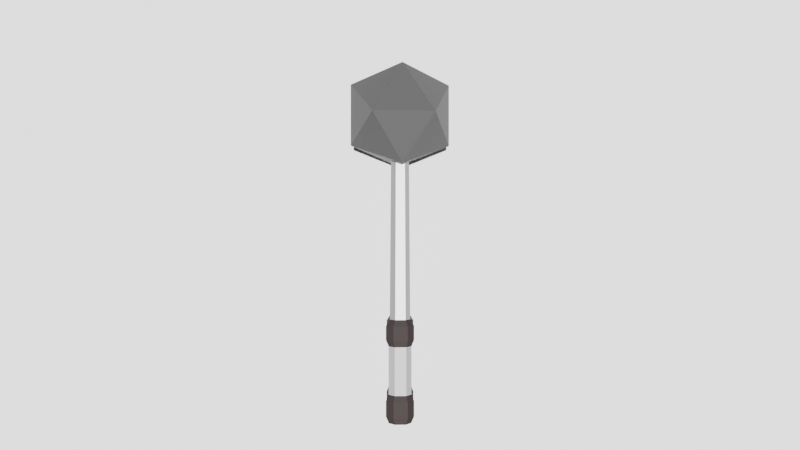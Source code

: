 # Source: Working.blend  (saved by Blender 2.81.16; exported with 4.5.12 LTS)
import bpy
from mathutils import Matrix  # noqa: F401  (used for matrix-valued properties, if any)

bpy.ops.wm.read_factory_settings(use_empty=True)
scene = bpy.context.scene
scene.name = 'Scene'

# ---- collections
col_collection = bpy.data.collections.new('Collection'); scene.collection.children.link(col_collection)

# ---- materials (node trees are filled in below, after node groups)
mat_metal_1 = bpy.data.materials.new('Metal 1')
mat_metal_1.use_transparent_shadow = False
mat_wood = bpy.data.materials.new('Wood')
mat_wood.use_transparent_shadow = False
mat_grip = bpy.data.materials.new('Grip')
mat_grip.use_transparent_shadow = False
mat_metal_2 = bpy.data.materials.new('Metal 2')
mat_metal_2.use_transparent_shadow = False

# ---- material node trees
mat_metal_1.use_nodes = True; mat_metal_1.node_tree.nodes.clear()
_N = mat_metal_1.node_tree.nodes; _L = mat_metal_1.node_tree.links
n0 = _N.new('ShaderNodeOutputMaterial'); n0.name = 'Material Output'; n0.location = (300, 300)
n1 = _N.new('ShaderNodeBsdfPrincipled'); n1.name = 'Principled BSDF'; n1.location = (10, 300)
n1.distribution = 'GGX'
n1.subsurface_method = 'BURLEY'
n1.inputs[0].default_value = (0.4575, 0.4575, 0.4575, 1.0)
n1.inputs[1].default_value = 0.7391
n1.inputs[2].default_value = 0.5331
n1.inputs[3].default_value = 1.45
n1.inputs[13].default_value = 0.0
n1.inputs[27].default_value = (0.0, 0.0, 0.0, 1.0)
n1.inputs[28].default_value = 1.0
_L.new(n1.outputs[0], n0.inputs[0])
n0.is_active_output = True
mat_wood.use_nodes = True; mat_wood.node_tree.nodes.clear()
_N = mat_wood.node_tree.nodes; _L = mat_wood.node_tree.links
n0 = _N.new('ShaderNodeOutputMaterial'); n0.name = 'Material Output'; n0.location = (300, 300)
n1 = _N.new('ShaderNodeBsdfPrincipled'); n1.name = 'Principled BSDF'; n1.location = (10, 300)
n1.distribution = 'GGX'
n1.subsurface_method = 'BURLEY'
n1.inputs[0].default_value = (0.04763, 0.03859, 0.03859, 1.0)
n1.inputs[3].default_value = 1.45
n1.inputs[13].default_value = 0.0
n1.inputs[27].default_value = (0.0, 0.0, 0.0, 1.0)
n1.inputs[28].default_value = 1.0
_L.new(n1.outputs[0], n0.inputs[0])
n0.is_active_output = True
mat_grip.use_nodes = True; mat_grip.node_tree.nodes.clear()
_N = mat_grip.node_tree.nodes; _L = mat_grip.node_tree.links
n0 = _N.new('ShaderNodeOutputMaterial'); n0.name = 'Material Output'; n0.location = (300, 300)
n1 = _N.new('ShaderNodeBsdfPrincipled'); n1.name = 'Principled BSDF'; n1.location = (10, 300)
n1.distribution = 'GGX'
n1.subsurface_method = 'BURLEY'
n1.inputs[0].default_value = (0.4575, 0.4575, 0.4575, 1.0)
n1.inputs[3].default_value = 1.45
n1.inputs[27].default_value = (0.0, 0.0, 0.0, 1.0)
n1.inputs[28].default_value = 1.0
_L.new(n1.outputs[0], n0.inputs[0])
n0.is_active_output = True
mat_metal_2.use_nodes = True; mat_metal_2.node_tree.nodes.clear()
_N = mat_metal_2.node_tree.nodes; _L = mat_metal_2.node_tree.links
n0 = _N.new('ShaderNodeOutputMaterial'); n0.name = 'Material Output'; n0.location = (300, 300)
n1 = _N.new('ShaderNodeBsdfPrincipled'); n1.name = 'Principled BSDF'; n1.location = (10, 300)
n1.distribution = 'GGX'
n1.subsurface_method = 'BURLEY'
n1.inputs[0].default_value = (0.06998, 0.06998, 0.06998, 1.0)
n1.inputs[3].default_value = 1.45
n1.inputs[27].default_value = (0.0, 0.0, 0.0, 1.0)
n1.inputs[28].default_value = 1.0
_L.new(n1.outputs[0], n0.inputs[0])
n0.is_active_output = True

# ---- world
world_world = bpy.data.worlds.new('World'); scene.world = world_world
world_world.use_nodes = True; world_world.node_tree.nodes.clear()
_N = world_world.node_tree.nodes; _L = world_world.node_tree.links
n0 = _N.new('ShaderNodeOutputWorld'); n0.name = 'World Output'; n0.location = (300, 300)
n1 = _N.new('ShaderNodeBackground'); n1.name = 'Background'; n1.location = (10, 300)
n1.inputs[0].default_value = (0.05088, 0.05088, 0.05088, 1.0)
_L.new(n1.outputs[0], n0.inputs[0])
n0.is_active_output = True
world_world.color = (0.05088, 0.05088, 0.05088)
world_world.use_sun_shadow = False
world_world.sun_shadow_jitter_overblur = 0.0

# ---- cameras
cam_camera = bpy.data.cameras.new('Camera')

# ---- lights
light_sun = bpy.data.lights.new('Sun', 'SUN')
light_sun.transmission_factor = 0.0
light_sun.energy = 6.0
light_sun.shadow_soft_size = 0.125

# ---- meshes
me_cylinder_001 = bpy.data.meshes.new('Cylinder.001')
me_cylinder_001.from_pydata([(-7.451e-09, 7.451e-09, -1.0), (2.85e-09, 0.4141, 1.0), (1.191, 1.031e-07, 1.0), (-1.013e-07, -0.4141, 1.0), (-1.191, 1.261e-07, 1.0), (0.0, 0.7572, -0.6), (-3.967e-09, 0.6789, -0.3286), (-4.204e-09, 0.6504, 0.2), (0.0, 0.7572, 0.6), (1.0, 4.056e-08, 0.6), (0.8589, -5.239e-09, 0.2), (0.8965, -6.734e-08, -0.3286), (1.0, -1.068e-07, -0.6), (-8.742e-08, -0.7572, 0.6), (-7.929e-08, -0.6504, 0.2), (-8.234e-08, -0.6789, -0.3286), (-8.742e-08, -0.7572, -0.6), (-1.0, 8.269e-08, 0.6), (-0.8589, 3.095e-08, 0.2), (-0.8965, -2.957e-08, -0.3286), (-1.0, -6.463e-08, -0.6), (0.5746, -1.229e-07, -0.7684), (-7.095e-08, -0.6082, -0.7684), (-0.5746, -8.904e-08, -0.7684), (-2.072e-08, 0.6082, -0.7684), (-2.293, -0.4734, 1.055), (-2.293, 0.4734, 1.055), (-2.293, -0.4734, 0.945), (-2.293, 0.4734, 0.945), (2.293, -0.4734, 1.055), (2.293, 0.4734, 1.055), (2.293, -0.4734, 0.945), (2.293, 0.4734, 0.945), (1.147, -0.678, 0.9212), (-1.147, -0.678, 0.9212), (-1.147, 0.678, 0.9212), (1.147, 0.678, 0.9212), (-1.147, -0.678, 1.079), (1.147, -0.678, 1.079), (1.147, 0.678, 1.079), (-1.147, 0.678, 1.079), (-0.6014, -0.5294, 1.47), (-0.6014, 0.5294, 1.47), (-0.6813, -0.5997, 1.056), (-0.6813, 0.5998, 1.056), (0.6014, -0.5294, 1.47), (0.6014, 0.5294, 1.47), (0.6813, -0.5997, 1.056), (0.6813, 0.5998, 1.056), (-0.5533, -0.487, 1.175), (-0.5533, -0.487, 1.351), (-0.5533, 0.487, 1.351), (-0.5533, 0.487, 1.175), (0.5533, -0.487, 1.351), (0.5533, -0.487, 1.175), (0.5533, 0.487, 1.175), (0.5533, 0.487, 1.351), (-0.7633, -0.6719, 1.47), (-0.7633, 0.6719, 1.47), (0.7633, 0.6719, 1.47), (0.7633, -0.6719, 1.47), (-0.7633, -0.6719, 1.545), (-0.7633, 0.6719, 1.545), (0.7633, 0.6719, 1.545), (0.7633, -0.6719, 1.545)], [], [(7, 8, 9, 10), (10, 9, 13, 14), (14, 13, 17, 18), (1, 4, 3, 2), (18, 17, 8, 7), (23, 24, 0), (23, 20, 5, 24), (20, 19, 6, 5), (19, 18, 7, 6), (22, 23, 0), (22, 16, 20, 23), (16, 15, 19, 20), (15, 14, 18, 19), (21, 22, 0), (21, 12, 16, 22), (12, 11, 15, 16), (11, 10, 14, 15), (24, 21, 0), (24, 5, 12, 21), (5, 6, 11, 12), (6, 7, 10, 11), (2, 3, 13, 9), (3, 4, 17, 13), (1, 2, 9, 8), (4, 1, 8, 17), (25, 26, 28, 27), (33, 36, 32, 31), (31, 32, 30, 29), (37, 40, 26, 25), (33, 31, 29, 38), (35, 28, 26, 40), (32, 36, 39, 30), (34, 33, 38, 37), (27, 34, 37, 25), (38, 39, 40, 37), (29, 30, 39, 38), (34, 35, 36, 33), (27, 28, 35, 34), (36, 35, 40, 39), (49, 52, 44, 43), (43, 44, 48, 47), (53, 56, 46, 45), (46, 42, 58, 59), (50, 53, 45, 41), (56, 51, 42, 46), (48, 44, 52, 55), (55, 52, 51, 56), (43, 47, 54, 49), (49, 54, 53, 50), (47, 48, 55, 54), (54, 55, 56, 53), (41, 42, 51, 50), (50, 51, 52, 49), (59, 58, 62, 63), (45, 46, 59, 60), (42, 41, 57, 58), (41, 45, 60, 57), (64, 63, 62, 61), (60, 59, 63, 64), (57, 60, 64, 61), (58, 57, 61, 62)])
me_cylinder_001.polygons.foreach_set('material_index', [0, 0, 0, 0, 0, 0, 0, 0, 0, 0, 0, 0, 0, 0, 0, 0, 0, 0, 0, 0, 0, 0, 0, 0, 0, 1, 1, 1, 1, 1, 1, 1, 1, 1, 1, 1, 1, 1, 1, 2, 2, 2, 1, 2, 2, 2, 2, 2, 2, 2, 2, 2, 2, 1, 1, 1, 1, 1, 1, 1, 1])
_uv = me_cylinder_001.uv_layers.new(name='UVMap')
_uv.uv.foreach_set('vector', [1.0, 0.8, 1.0, 0.9, 0.75, 0.9, 0.75, 0.8, 0.75, 0.8, 0.75, 0.9, 0.5, 0.9, 0.5, 0.8, 0.5, 0.8, 0.5, 0.9, 0.25, 0.9, 0.25, 0.8, 0.25, 0.49, 0.01, 0.25, 0.25, 0.01, 0.49, 0.25, 0.25, 0.8, 0.25, 0.9, 0.0, 0.9, 0.0, 0.8, 0.25, 0.5579, 0.0, 0.5579, 0.25, 0.5, 0.25, 0.5579, 0.25, 0.6, 0.0, 0.6, 0.0, 0.5579, 0.25, 0.6, 0.25, 0.6678, 0.0, 0.6678, 0.0, 0.6, 0.25, 0.6678, 0.25, 0.8, 0.0, 0.8, 0.0, 0.6678, 0.5, 0.5579, 0.25, 0.5579, 0.5, 0.5, 0.5, 0.5579, 0.5, 0.6, 0.25, 0.6, 0.25, 0.5579, 0.5, 0.6, 0.5, 0.6678, 0.25, 0.6678, 0.25, 0.6, 0.5, 0.6678, 0.5, 0.8, 0.25, 0.8, 0.25, 0.6678, 0.75, 0.5579, 0.5, 0.5579, 0.75, 0.5, 0.75, 0.5579, 0.75, 0.6, 0.5, 0.6, 0.5, 0.5579, 0.75, 0.6, 0.75, 0.6678, 0.5, 0.6678, 0.5, 0.6, 0.75, 0.6678, 0.75, 0.8, 0.5, 0.8, 0.5, 0.6678, 1.0, 0.5579, 0.75, 0.5579, 1.0, 0.5, 1.0, 0.5579, 1.0, 0.6, 0.75, 0.6, 0.75, 0.5579, 1.0, 0.6, 1.0, 0.6678, 0.75, 0.6678, 0.75, 0.6, 1.0, 0.6678, 1.0, 0.8, 0.75, 0.8, 0.75, 0.6678, 0.75, 1.0, 0.5, 1.0, 0.5, 0.9, 0.75, 0.9, 0.5, 1.0, 0.25, 1.0, 0.25, 0.9, 0.5, 0.9, 1.0, 1.0, 0.75, 1.0, 0.75, 0.9, 1.0, 0.9, 0.25, 1.0, 0.0, 1.0, 0.0, 0.9, 0.25, 0.9, 0.375, 0.0, 0.625, 0.0, 0.625, 0.25, 0.375, 0.25, 0.375, 0.4375, 0.625, 0.4375, 0.625, 0.5, 0.375, 0.5, 0.375, 0.5, 0.625, 0.5, 0.625, 0.75, 0.375, 0.75, 0.375, 0.9375, 0.625, 0.9375, 0.625, 1.0, 0.375, 1.0, 0.3125, 0.5, 0.375, 0.5, 0.375, 0.75, 0.3125, 0.75, 0.8125, 0.5, 0.875, 0.5, 0.875, 0.75, 0.8125, 0.75, 0.625, 0.5, 0.6875, 0.5, 0.6875, 0.75, 0.625, 0.75, 0.1875, 0.5, 0.3125, 0.5, 0.3125, 0.75, 0.1875, 0.75, 0.125, 0.5, 0.1875, 0.5, 0.1875, 0.75, 0.125, 0.75, 0.375, 0.8125, 0.625, 0.8125, 0.625, 0.9375, 0.375, 0.9375, 0.375, 0.75, 0.625, 0.75, 0.625, 0.8125, 0.375, 0.8125, 0.375, 0.3125, 0.625, 0.3125, 0.625, 0.4375, 0.375, 0.4375, 0.375, 0.25, 0.625, 0.25, 0.625, 0.3125, 0.375, 0.3125, 0.6875, 0.5, 0.8125, 0.5, 0.8125, 0.75, 0.6875, 0.75, 0.375, 0.1667, 0.625, 0.1667, 0.625, 0.25, 0.375, 0.25, 0.375, 0.25, 0.625, 0.25, 0.625, 0.5, 0.375, 0.5, 0.375, 0.6667, 0.625, 0.6667, 0.625, 0.75, 0.375, 0.75, 0.625, 0.75, 0.875, 0.75, 0.875, 0.75, 0.625, 0.75, 0.125, 0.6667, 0.375, 0.6667, 0.375, 0.75, 0.125, 0.75, 0.625, 0.6667, 0.875, 0.6667, 0.875, 0.75, 0.625, 0.75, 0.625, 0.5, 0.875, 0.5, 0.875, 0.5833, 0.625, 0.5833, 0.625, 0.5833, 0.875, 0.5833, 0.875, 0.6667, 0.625, 0.6667, 0.125, 0.5, 0.375, 0.5, 0.375, 0.5833, 0.125, 0.5833, 0.125, 0.5833, 0.375, 0.5833, 0.375, 0.6667, 0.125, 0.6667, 0.375, 0.5, 0.625, 0.5, 0.625, 0.5833, 0.375, 0.5833, 0.375, 0.5833, 0.625, 0.5833, 0.625, 0.6667, 0.375, 0.6667, 0.375, 0.0, 0.625, 0.0, 0.625, 0.08333, 0.375, 0.08333, 0.375, 0.08333, 0.625, 0.08333, 0.625, 0.1667, 0.375, 0.1667, 0.625, 0.75, 0.875, 0.75, 0.875, 0.75, 0.625, 0.75, 0.375, 0.75, 0.625, 0.75, 0.625, 0.75, 0.375, 0.75, 0.625, 0.0, 0.375, 0.0, 0.375, 0.0, 0.625, 0.0, 0.125, 0.75, 0.375, 0.75, 0.375, 0.75, 0.125, 0.75, 0.375, 0.75, 0.625, 0.75, 0.625, 1.0, 0.375, 1.0, 0.375, 0.75, 0.625, 0.75, 0.625, 0.75, 0.375, 0.75, 0.125, 0.75, 0.375, 0.75, 0.375, 0.75, 0.125, 0.75, 0.625, 0.0, 0.375, 0.0, 0.375, 0.0, 0.625, 0.0])
me_cylinder_001.materials.append(mat_metal_1)
me_cylinder_001.materials.append(mat_wood)
me_cylinder_001.materials.append(mat_grip)
me_cylinder_001.use_remesh_fix_poles = True
me_cylinder_001.use_remesh_preserve_attributes = False
me_cylinder_001.use_mirror_vertex_groups = False
me_cylinder_001.update()
me_plane = bpy.data.meshes.new('Plane')
me_plane.from_pydata([(-1.0, -1.0, 0.0), (1.0, -1.0, 0.0), (-1.0, 1.0, 0.0), (1.0, 1.0, 0.0)], [], [(0, 1, 3, 2)])
_uv = me_plane.uv_layers.new(name='UVMap')
_uv.uv.foreach_set('vector', [0.0, 0.0, 1.0, 0.0, 1.0, 1.0, 0.0, 1.0])
me_plane.use_remesh_fix_poles = True
me_plane.use_remesh_preserve_attributes = False
me_plane.use_mirror_vertex_groups = False
me_plane.update()
me_cylinder = bpy.data.meshes.new('Cylinder')
me_cylinder.from_pydata([(2.954e-06, 0.6128, -0.5201), (0.0, 1.0, 0.9096), (0.5307, 0.3064, -0.5201), (0.866, 0.5, 0.9096), (0.5307, -0.3064, -0.5201), (0.866, -0.5, 0.9096), (2.901e-06, -0.6128, -0.5201), (-8.742e-08, -1.0, 0.9096), (-0.5307, -0.3064, -0.5201), (-0.866, -0.5, 0.9096), (-0.5307, 0.3064, -0.5201), (-0.866, 0.5, 0.9096), (0.0, 1.0, 0.5462), (0.0, 1.0, 0.8354), (0.866, 0.5, 0.8354), (0.866, 0.5, 0.5462), (0.866, -0.5, 0.8354), (0.866, -0.5, 0.5462), (-8.742e-08, -1.0, 0.8354), (-8.742e-08, -1.0, 0.5462), (-0.866, -0.5, 0.8354), (-0.866, -0.5, 0.5462), (-0.866, 0.5, 0.8354), (-0.866, 0.5, 0.5462), (8.631e-07, 0.8103, 0.5762), (8.631e-07, 0.8103, 0.8054), (0.7017, 0.4051, 0.8054), (0.7017, 0.4051, 0.5762), (0.7017, -0.4051, 0.8054), (0.7017, -0.4051, 0.5762), (7.923e-07, -0.8103, 0.8054), (7.923e-07, -0.8103, 0.5762), (-0.7017, -0.4051, 0.8054), (-0.7017, -0.4051, 0.5762), (-0.7017, 0.4051, 0.8054), (-0.7017, 0.4051, 0.5762), (0.866, 0.5, 0.4789), (0.866, -0.5, 0.4789), (-8.742e-08, -1.0, 0.4789), (-0.866, -0.5, 0.4789), (-0.866, 0.5, 0.4789), (0.0, 1.0, 0.4789), (0.6286, 0.3629, 0.4482), (0.6286, -0.3629, 0.4482), (2.028e-06, -0.7259, 0.4482), (-0.6286, -0.3629, 0.4482), (-0.6286, 0.3629, 0.4482), (2.091e-06, 0.7259, 0.4482), (1.546e-06, 0.7974, 0.9411), (0.6906, 0.3987, 0.9411), (0.6906, -0.3987, 0.9411), (1.476e-06, -0.7974, 0.9411), (-0.6906, -0.3987, 0.9411), (-0.6906, 0.3987, 0.9411), (6.351e-06, -4.095, -0.5201), (2.963, -1.831, -0.3756), (-1.132, -1.831, -0.2863), (-3.663, -1.831, -0.5201), (-1.132, -1.831, -0.754), (2.963, -1.831, -0.6646), (1.132, 1.831, -0.2863), (-2.963, 1.831, -0.3756), (-2.963, 1.831, -0.6646), (1.132, 1.831, -0.754), (3.663, 1.831, -0.5201), (6.351e-06, 4.095, -0.5201)], [], [(13, 1, 3, 14), (14, 3, 5, 16), (16, 5, 7, 18), (18, 7, 9, 20), (1, 11, 53, 48), (20, 9, 11, 22), (22, 11, 1, 13), (0, 2, 4, 6, 8, 10), (40, 23, 12, 41), (34, 22, 13, 25), (39, 21, 23, 40), (32, 20, 22, 34), (38, 19, 21, 39), (30, 18, 20, 32), (37, 17, 19, 38), (28, 16, 18, 30), (36, 15, 17, 37), (26, 14, 16, 28), (41, 12, 15, 36), (25, 13, 14, 26), (12, 24, 27, 15), (24, 25, 26, 27), (15, 27, 29, 17), (27, 26, 28, 29), (17, 29, 31, 19), (29, 28, 30, 31), (19, 31, 33, 21), (31, 30, 32, 33), (21, 33, 35, 23), (33, 32, 34, 35), (23, 35, 24, 12), (35, 34, 25, 24), (47, 41, 36, 42), (42, 36, 37, 43), (43, 37, 38, 44), (44, 38, 39, 45), (45, 39, 40, 46), (46, 40, 41, 47), (10, 46, 47, 0), (8, 45, 46, 10), (6, 44, 45, 8), (4, 43, 44, 6), (2, 42, 43, 4), (0, 47, 42, 2), (49, 48, 53, 52, 51, 50), (9, 7, 51, 52), (5, 3, 49, 50), (11, 9, 52, 53), (3, 1, 48, 49), (7, 5, 50, 51), (54, 55, 56), (55, 54, 59), (54, 56, 57), (54, 57, 58), (54, 58, 59), (55, 59, 64), (56, 55, 60), (57, 56, 61), (58, 57, 62), (59, 58, 63), (55, 64, 60), (56, 60, 61), (57, 61, 62), (58, 62, 63), (59, 63, 64), (60, 64, 65), (61, 60, 65), (62, 61, 65), (63, 62, 65), (64, 63, 65)])
me_cylinder.polygons.foreach_set('material_index', [1, 1, 1, 1, 1, 1, 1, 3, 1, 1, 1, 1, 1, 1, 1, 1, 1, 1, 1, 1, 1, 2, 1, 2, 1, 2, 1, 2, 1, 2, 1, 2, 1, 1, 1, 1, 1, 1, 0, 0, 0, 0, 0, 0, 1, 1, 1, 1, 1, 1, 3, 3, 3, 3, 3, 3, 3, 3, 3, 3, 3, 3, 3, 3, 3, 3, 3, 3, 3, 3])
_uv = me_cylinder.uv_layers.new(name='UVMap')
_uv.uv.foreach_set('vector', [1.0, 0.9815, 1.0, 1.0, 0.8333, 1.0, 0.8333, 0.9815, 0.8333, 0.9815, 0.8333, 1.0, 0.6667, 1.0, 0.6667, 0.9815, 0.6667, 0.9815, 0.6667, 1.0, 0.5, 1.0, 0.5, 0.9815, 0.5, 0.9815, 0.5, 1.0, 0.3333, 1.0, 0.3333, 0.9815, -8.941e-08, 1.0, 0.1667, 1.0, 0.1667, 1.0, -8.941e-08, 1.0, 0.3333, 0.9815, 0.3333, 1.0, 0.1667, 1.0, 0.1667, 0.9815, 0.1667, 0.9815, 0.1667, 1.0, -8.941e-08, 1.0, -8.941e-08, 0.9815, 0.75, 0.4629, 0.9343, 0.3564, 0.9343, 0.1436, 0.75, 0.03714, 0.5657, 0.1436, 0.5657, 0.3564, 0.1667, 0.8448, 0.1667, 0.8596, -8.941e-08, 0.8596, -8.941e-08, 0.8448, 0.1667, 0.9408, 0.1667, 0.9815, -8.941e-08, 0.9815, -8.941e-08, 0.9408, 0.3333, 0.8448, 0.3333, 0.8596, 0.1667, 0.8596, 0.1667, 0.8448, 0.3333, 0.9408, 0.3333, 0.9815, 0.1667, 0.9815, 0.1667, 0.9408, 0.5, 0.8448, 0.5, 0.8596, 0.3333, 0.8596, 0.3333, 0.8448, 0.5, 0.9408, 0.5, 0.9815, 0.3333, 0.9815, 0.3333, 0.9408, 0.6667, 0.8448, 0.6667, 0.8596, 0.5, 0.8596, 0.5, 0.8448, 0.6667, 0.9408, 0.6667, 0.9815, 0.5, 0.9815, 0.5, 0.9408, 0.8333, 0.8448, 0.8333, 0.8596, 0.6667, 0.8596, 0.6667, 0.8448, 0.8333, 0.9408, 0.8333, 0.9815, 0.6667, 0.9815, 0.6667, 0.9408, 1.0, 0.8448, 1.0, 0.8596, 0.8333, 0.8596, 0.8333, 0.8448, 1.0, 0.9408, 1.0, 0.9815, 0.8333, 0.9815, 0.8333, 0.9408, 1.0, 0.8596, 1.0, 0.9002, 0.8333, 0.9002, 0.8333, 0.8596, 1.0, 0.9002, 1.0, 0.9408, 0.8333, 0.9408, 0.8333, 0.9002, 0.8333, 0.8596, 0.8333, 0.9002, 0.6667, 0.9002, 0.6667, 0.8596, 0.8333, 0.9002, 0.8333, 0.9408, 0.6667, 0.9408, 0.6667, 0.9002, 0.6667, 0.8596, 0.6667, 0.9002, 0.5, 0.9002, 0.5, 0.8596, 0.6667, 0.9002, 0.6667, 0.9408, 0.5, 0.9408, 0.5, 0.9002, 0.5, 0.8596, 0.5, 0.9002, 0.3333, 0.9002, 0.3333, 0.8596, 0.5, 0.9002, 0.5, 0.9408, 0.3333, 0.9408, 0.3333, 0.9002, 0.3333, 0.8596, 0.3333, 0.9002, 0.1667, 0.9002, 0.1667, 0.8596, 0.3333, 0.9002, 0.3333, 0.9408, 0.1667, 0.9408, 0.1667, 0.9002, 0.1667, 0.8596, 0.1667, 0.9002, -8.941e-08, 0.9002, -8.941e-08, 0.8596, 0.1667, 0.9002, 0.1667, 0.9408, -8.941e-08, 0.9408, -8.941e-08, 0.9002, 1.0, 0.8381, 1.0, 0.8448, 0.8333, 0.8448, 0.8333, 0.8381, 0.8333, 0.8381, 0.8333, 0.8448, 0.6667, 0.8448, 0.6667, 0.8381, 0.6667, 0.8381, 0.6667, 0.8448, 0.5, 0.8448, 0.5, 0.8381, 0.5, 0.8381, 0.5, 0.8448, 0.3333, 0.8448, 0.3333, 0.8381, 0.3333, 0.8381, 0.3333, 0.8448, 0.1667, 0.8448, 0.1667, 0.8381, 0.1667, 0.8381, 0.1667, 0.8448, -8.941e-08, 0.8448, -8.941e-08, 0.8381, 0.1667, 0.6395, 0.1667, 0.8381, -8.941e-08, 0.8381, -8.941e-08, 0.6395, 0.3333, 0.6395, 0.3333, 0.8381, 0.1667, 0.8381, 0.1667, 0.6395, 0.5, 0.6395, 0.5, 0.8381, 0.3333, 0.8381, 0.3333, 0.6395, 0.6667, 0.6395, 0.6667, 0.8381, 0.5, 0.8381, 0.5, 0.6395, 0.8333, 0.6395, 0.8333, 0.8381, 0.6667, 0.8381, 0.6667, 0.6395, 1.0, 0.6395, 1.0, 0.8381, 0.8333, 0.8381, 0.8333, 0.6395, 0.4578, 0.37, 0.25, 0.49, 0.04215, 0.37, 0.04215, 0.13, 0.25, 0.01, 0.4578, 0.13, 0.3333, 1.0, 0.5, 1.0, 0.5, 1.0, 0.3333, 1.0, 0.6667, 1.0, 0.8333, 1.0, 0.8333, 1.0, 0.6667, 1.0, 0.1667, 1.0, 0.3333, 1.0, 0.3333, 1.0, 0.1667, 1.0, 0.8333, 1.0, 1.0, 1.0, 1.0, 1.0, 0.8333, 1.0, 0.5, 1.0, 0.6667, 1.0, 0.6667, 1.0, 0.5, 1.0, 0.8182, 0.0, 0.7273, 0.1575, 0.9091, 0.1575, 0.7273, 0.1575, 0.6364, 0.0, 0.5455, 0.1575, 0.09091, 0.0, 0.0, 0.1575, 0.1818, 0.1575, 0.2727, 0.0, 0.1818, 0.1575, 0.3636, 0.1575, 0.4545, 0.0, 0.3636, 0.1575, 0.5455, 0.1575, 0.7273, 0.1575, 0.5455, 0.1575, 0.6364, 0.3149, 0.9091, 0.1575, 0.7273, 0.1575, 0.8182, 0.3149, 0.1818, 0.1575, 0.0, 0.1575, 0.09091, 0.3149, 0.3636, 0.1575, 0.1818, 0.1575, 0.2727, 0.3149, 0.5455, 0.1575, 0.3636, 0.1575, 0.4545, 0.3149, 0.7273, 0.1575, 0.6364, 0.3149, 0.8182, 0.3149, 0.9091, 0.1575, 0.8182, 0.3149, 1.0, 0.3149, 0.1818, 0.1575, 0.09091, 0.3149, 0.2727, 0.3149, 0.3636, 0.1575, 0.2727, 0.3149, 0.4545, 0.3149, 0.5455, 0.1575, 0.4545, 0.3149, 0.6364, 0.3149, 0.8182, 0.3149, 0.6364, 0.3149, 0.7273, 0.4724, 1.0, 0.3149, 0.8182, 0.3149, 0.9091, 0.4724, 0.2727, 0.3149, 0.09091, 0.3149, 0.1818, 0.4724, 0.4545, 0.3149, 0.2727, 0.3149, 0.3636, 0.4724, 0.6364, 0.3149, 0.4545, 0.3149, 0.5455, 0.4724])
me_cylinder.materials.append(mat_metal_1)
me_cylinder.materials.append(mat_wood)
me_cylinder.materials.append(mat_grip)
me_cylinder.materials.append(mat_metal_2)
me_cylinder.use_remesh_fix_poles = True
me_cylinder.use_remesh_preserve_attributes = False
me_cylinder.use_mirror_vertex_groups = False
me_cylinder.update()

# ---- objects
ob_cylinder = bpy.data.objects.new('Cylinder', me_cylinder_001)
ob_plane = bpy.data.objects.new('Plane', me_plane)
ob_sun = bpy.data.objects.new('Sun', light_sun)
ob_camera = bpy.data.objects.new('Camera', cam_camera)
ob_cylinder_001 = bpy.data.objects.new('Cylinder.001', me_cylinder)

# ---- transforms, parenting, visibility, modifiers, constraints
ob_cylinder.location = (30.0, 0.5, 0.5)
ob_cylinder.rotation_euler = (1.571, -0.0, 0.0)
ob_cylinder.scale = (0.3949, 0.2593, 3.0)
ob_cylinder.lineart.crease_threshold = 0.0
ob_plane.location = (0.0, 0.0, 0.0)
ob_plane.scale = (10.0, 10.0, 10.0)
ob_plane.lineart.crease_threshold = 0.0
ob_sun.location = (0.0, 0.0, 30.0)
ob_sun.lineart.crease_threshold = 0.0
ob_camera.location = (0.0, 0.0, 25.0)
ob_camera.lineart.crease_threshold = 0.0
ob_cylinder_001.location = (0.0, 0.0, 1.387)
ob_cylinder_001.rotation_euler = (1.571, -0.4741, 0.0)
ob_cylinder_001.scale = (0.3003, 0.3003, 4.474)
ob_cylinder_001.lineart.crease_threshold = 0.0

# ---- collection membership
col_collection.objects.link(ob_cylinder)
col_collection.objects.link(ob_plane)
col_collection.objects.link(ob_sun)
col_collection.objects.link(ob_camera)
col_collection.objects.link(ob_cylinder_001)

# ---- scene / render settings (as saved in the file)
scene.camera = ob_camera
scene.frame_start = 1; scene.frame_end = 250; scene.frame_set(1)
scene.render.engine = 'BLENDER_EEVEE_NEXT'
scene.cycles.use_denoising = False
scene.cycles.samples = 128
scene.cycles.sampling_pattern = 'TABULATED_SOBOL'
scene.cycles.use_adaptive_sampling = False
scene.cycles.use_light_tree = False
scene.view_settings.view_transform = 'Filmic'
bpy.context.view_layer.update()
